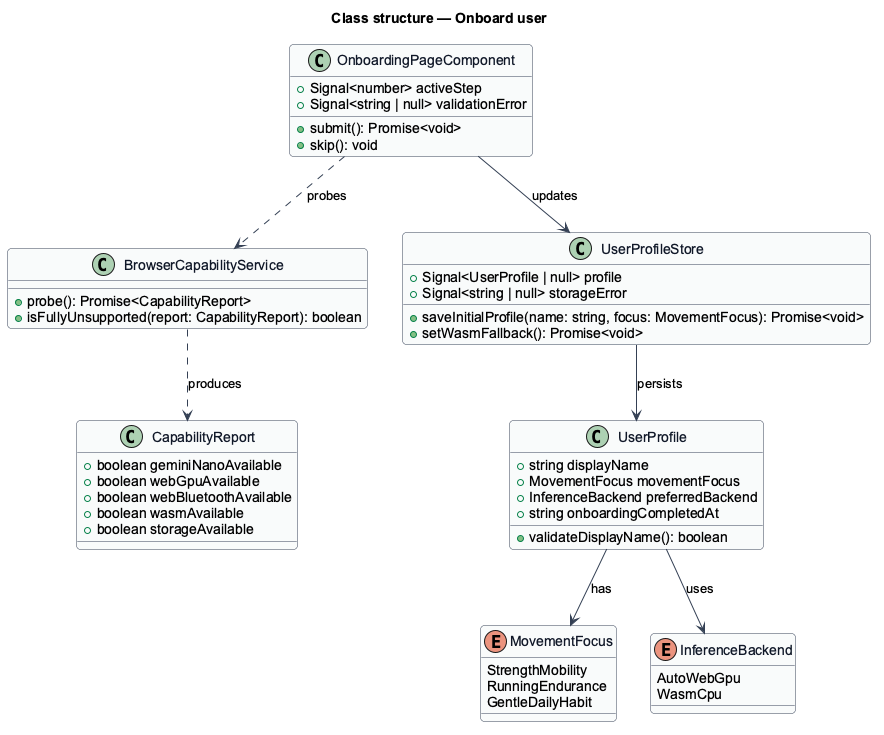

The diagram above was rendered by PlantUML. Its source (embedded in the PNG):
@startuml
skinparam backgroundColor #FFFFFF
skinparam shadowing false
skinparam roundcorner 8
skinparam defaultFontName Arial
skinparam ArrowColor #344054
skinparam class {
  BorderColor #344054
  FontColor #101828
  BackgroundColor #F9FAFB
}
title Class structure — Onboard user

enum MovementFocus {
  StrengthMobility
  RunningEndurance
  GentleDailyHabit
}

enum InferenceBackend {
  AutoWebGpu
  WasmCpu
}

class CapabilityReport {
  +boolean geminiNanoAvailable
  +boolean webGpuAvailable
  +boolean webBluetoothAvailable
  +boolean wasmAvailable
  +boolean storageAvailable
}

class UserProfile {
  +string displayName
  +MovementFocus movementFocus
  +InferenceBackend preferredBackend
  +string onboardingCompletedAt
  +validateDisplayName(): boolean
}

class BrowserCapabilityService {
  +probe(): Promise<CapabilityReport>
  +isFullyUnsupported(report: CapabilityReport): boolean
}

class UserProfileStore {
  +Signal<UserProfile | null> profile
  +Signal<string | null> storageError
  +saveInitialProfile(name: string, focus: MovementFocus): Promise<void>
  +setWasmFallback(): Promise<void>
}

class OnboardingPageComponent {
  +Signal<number> activeStep
  +Signal<string | null> validationError
  +submit(): Promise<void>
  +skip(): void
}

OnboardingPageComponent ..> BrowserCapabilityService : probes
OnboardingPageComponent --> UserProfileStore : updates
BrowserCapabilityService ..> CapabilityReport : produces
UserProfileStore --> UserProfile : persists
UserProfile --> MovementFocus : has
UserProfile --> InferenceBackend : uses
@enduml